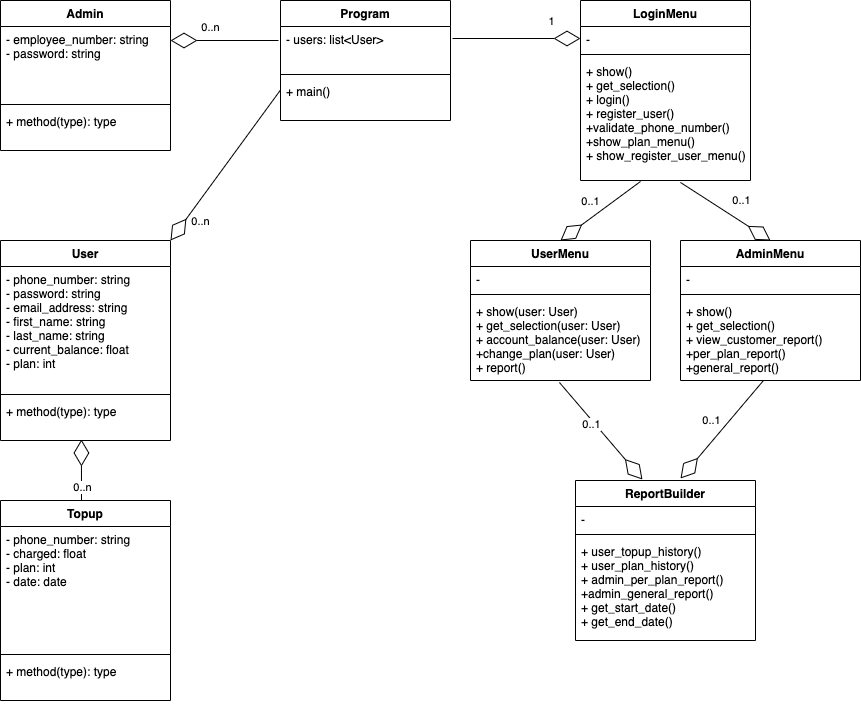

The diagram above was exported from draw.io. Its source (the exported page's mxGraphModel, read from the mxfile embedded in the PNG):
<mxGraphModel dx="1111" dy="815" grid="1" gridSize="10" guides="1" tooltips="1" connect="1" arrows="1" fold="1" page="1" pageScale="1" pageWidth="827" pageHeight="1169" math="0" shadow="0">
  <root>
    <mxCell id="0" />
    <mxCell id="1" parent="0" />
    <mxCell id="2" value="Admin" style="swimlane;fontStyle=1;align=center;verticalAlign=top;childLayout=stackLayout;horizontal=1;startSize=26;horizontalStack=0;resizeParent=1;resizeParentMax=0;resizeLast=0;collapsible=1;marginBottom=0;" parent="1" vertex="1">
      <mxGeometry x="80" y="80" width="170" height="150" as="geometry" />
    </mxCell>
    <mxCell id="3" value="- employee_number: string&#10;- password: string" style="text;strokeColor=none;fillColor=none;align=left;verticalAlign=top;spacingLeft=4;spacingRight=4;overflow=hidden;rotatable=0;points=[[0,0.5],[1,0.5]];portConstraint=eastwest;" parent="2" vertex="1">
      <mxGeometry y="26" width="170" height="74" as="geometry" />
    </mxCell>
    <mxCell id="4" value="" style="line;strokeWidth=1;fillColor=none;align=left;verticalAlign=middle;spacingTop=-1;spacingLeft=3;spacingRight=3;rotatable=0;labelPosition=right;points=[];portConstraint=eastwest;" parent="2" vertex="1">
      <mxGeometry y="100" width="170" height="8" as="geometry" />
    </mxCell>
    <mxCell id="5" value="+ method(type): type" style="text;strokeColor=none;fillColor=none;align=left;verticalAlign=top;spacingLeft=4;spacingRight=4;overflow=hidden;rotatable=0;points=[[0,0.5],[1,0.5]];portConstraint=eastwest;" parent="2" vertex="1">
      <mxGeometry y="108" width="170" height="42" as="geometry" />
    </mxCell>
    <mxCell id="6" value="User" style="swimlane;fontStyle=1;align=center;verticalAlign=top;childLayout=stackLayout;horizontal=1;startSize=26;horizontalStack=0;resizeParent=1;resizeParentMax=0;resizeLast=0;collapsible=1;marginBottom=0;" parent="1" vertex="1">
      <mxGeometry x="80" y="320" width="170" height="200" as="geometry" />
    </mxCell>
    <mxCell id="7" value="- phone_number: string&#10;- password: string&#10;- email_address: string&#10;- first_name: string&#10;- last_name: string&#10;- current_balance: float&#10;- plan: int" style="text;strokeColor=none;fillColor=none;align=left;verticalAlign=top;spacingLeft=4;spacingRight=4;overflow=hidden;rotatable=0;points=[[0,0.5],[1,0.5]];portConstraint=eastwest;" parent="6" vertex="1">
      <mxGeometry y="26" width="170" height="124" as="geometry" />
    </mxCell>
    <mxCell id="8" value="" style="line;strokeWidth=1;fillColor=none;align=left;verticalAlign=middle;spacingTop=-1;spacingLeft=3;spacingRight=3;rotatable=0;labelPosition=right;points=[];portConstraint=eastwest;" parent="6" vertex="1">
      <mxGeometry y="150" width="170" height="8" as="geometry" />
    </mxCell>
    <mxCell id="9" value="+ method(type): type" style="text;strokeColor=none;fillColor=none;align=left;verticalAlign=top;spacingLeft=4;spacingRight=4;overflow=hidden;rotatable=0;points=[[0,0.5],[1,0.5]];portConstraint=eastwest;" parent="6" vertex="1">
      <mxGeometry y="158" width="170" height="42" as="geometry" />
    </mxCell>
    <mxCell id="10" value="Program" style="swimlane;fontStyle=1;align=center;verticalAlign=top;childLayout=stackLayout;horizontal=1;startSize=26;horizontalStack=0;resizeParent=1;resizeParentMax=0;resizeLast=0;collapsible=1;marginBottom=0;" parent="1" vertex="1">
      <mxGeometry x="360" y="80" width="170" height="120" as="geometry" />
    </mxCell>
    <mxCell id="11" value="- users: list&lt;User&gt;" style="text;strokeColor=none;fillColor=none;align=left;verticalAlign=top;spacingLeft=4;spacingRight=4;overflow=hidden;rotatable=0;points=[[0,0.5],[1,0.5]];portConstraint=eastwest;" parent="10" vertex="1">
      <mxGeometry y="26" width="170" height="44" as="geometry" />
    </mxCell>
    <mxCell id="12" value="" style="line;strokeWidth=1;fillColor=none;align=left;verticalAlign=middle;spacingTop=-1;spacingLeft=3;spacingRight=3;rotatable=0;labelPosition=right;points=[];portConstraint=eastwest;" parent="10" vertex="1">
      <mxGeometry y="70" width="170" height="8" as="geometry" />
    </mxCell>
    <mxCell id="13" value="+ main()" style="text;strokeColor=none;fillColor=none;align=left;verticalAlign=top;spacingLeft=4;spacingRight=4;overflow=hidden;rotatable=0;points=[[0,0.5],[1,0.5]];portConstraint=eastwest;" parent="10" vertex="1">
      <mxGeometry y="78" width="170" height="42" as="geometry" />
    </mxCell>
    <mxCell id="14" value="LoginMenu" style="swimlane;fontStyle=1;align=center;verticalAlign=top;childLayout=stackLayout;horizontal=1;startSize=26;horizontalStack=0;resizeParent=1;resizeParentMax=0;resizeLast=0;collapsible=1;marginBottom=0;" parent="1" vertex="1">
      <mxGeometry x="660" y="80" width="170" height="180" as="geometry" />
    </mxCell>
    <mxCell id="15" value="-" style="text;strokeColor=none;fillColor=none;align=left;verticalAlign=top;spacingLeft=4;spacingRight=4;overflow=hidden;rotatable=0;points=[[0,0.5],[1,0.5]];portConstraint=eastwest;" parent="14" vertex="1">
      <mxGeometry y="26" width="170" height="24" as="geometry" />
    </mxCell>
    <mxCell id="16" value="" style="line;strokeWidth=1;fillColor=none;align=left;verticalAlign=middle;spacingTop=-1;spacingLeft=3;spacingRight=3;rotatable=0;labelPosition=right;points=[];portConstraint=eastwest;" parent="14" vertex="1">
      <mxGeometry y="50" width="170" height="8" as="geometry" />
    </mxCell>
    <mxCell id="17" value="+ show()&#10;+ get_selection()&#10;+ login()&#10;+ register_user()&#10;+validate_phone_number()&#10;+show_plan_menu()&#10;+ show_register_user_menu()" style="text;strokeColor=none;fillColor=none;align=left;verticalAlign=top;spacingLeft=4;spacingRight=4;overflow=hidden;rotatable=0;points=[[0,0.5],[1,0.5]];portConstraint=eastwest;" parent="14" vertex="1">
      <mxGeometry y="58" width="170" height="122" as="geometry" />
    </mxCell>
    <mxCell id="18" value="UserMenu" style="swimlane;fontStyle=1;align=center;verticalAlign=top;childLayout=stackLayout;horizontal=1;startSize=26;horizontalStack=0;resizeParent=1;resizeParentMax=0;resizeLast=0;collapsible=1;marginBottom=0;" parent="1" vertex="1">
      <mxGeometry x="550" y="320" width="180" height="140" as="geometry" />
    </mxCell>
    <mxCell id="19" value="-" style="text;strokeColor=none;fillColor=none;align=left;verticalAlign=top;spacingLeft=4;spacingRight=4;overflow=hidden;rotatable=0;points=[[0,0.5],[1,0.5]];portConstraint=eastwest;" parent="18" vertex="1">
      <mxGeometry y="26" width="180" height="24" as="geometry" />
    </mxCell>
    <mxCell id="20" value="" style="line;strokeWidth=1;fillColor=none;align=left;verticalAlign=middle;spacingTop=-1;spacingLeft=3;spacingRight=3;rotatable=0;labelPosition=right;points=[];portConstraint=eastwest;" parent="18" vertex="1">
      <mxGeometry y="50" width="180" height="8" as="geometry" />
    </mxCell>
    <mxCell id="21" value="+ show(user: User)&#10;+ get_selection(user: User)&#10;+ account_balance(user: User)&#10;+change_plan(user: User)&#10;+ report()" style="text;strokeColor=none;fillColor=none;align=left;verticalAlign=top;spacingLeft=4;spacingRight=4;overflow=hidden;rotatable=0;points=[[0,0.5],[1,0.5]];portConstraint=eastwest;" parent="18" vertex="1">
      <mxGeometry y="58" width="180" height="82" as="geometry" />
    </mxCell>
    <mxCell id="22" value="AdminMenu" style="swimlane;fontStyle=1;align=center;verticalAlign=top;childLayout=stackLayout;horizontal=1;startSize=26;horizontalStack=0;resizeParent=1;resizeParentMax=0;resizeLast=0;collapsible=1;marginBottom=0;" parent="1" vertex="1">
      <mxGeometry x="760" y="320" width="180" height="140" as="geometry" />
    </mxCell>
    <mxCell id="23" value="-" style="text;strokeColor=none;fillColor=none;align=left;verticalAlign=top;spacingLeft=4;spacingRight=4;overflow=hidden;rotatable=0;points=[[0,0.5],[1,0.5]];portConstraint=eastwest;" parent="22" vertex="1">
      <mxGeometry y="26" width="180" height="24" as="geometry" />
    </mxCell>
    <mxCell id="24" value="" style="line;strokeWidth=1;fillColor=none;align=left;verticalAlign=middle;spacingTop=-1;spacingLeft=3;spacingRight=3;rotatable=0;labelPosition=right;points=[];portConstraint=eastwest;" parent="22" vertex="1">
      <mxGeometry y="50" width="180" height="8" as="geometry" />
    </mxCell>
    <mxCell id="25" value="+ show()&#10;+ get_selection()&#10;+ view_customer_report()&#10;+per_plan_report()&#10;+general_report()" style="text;strokeColor=none;fillColor=none;align=left;verticalAlign=top;spacingLeft=4;spacingRight=4;overflow=hidden;rotatable=0;points=[[0,0.5],[1,0.5]];portConstraint=eastwest;" parent="22" vertex="1">
      <mxGeometry y="58" width="180" height="82" as="geometry" />
    </mxCell>
    <mxCell id="26" value="Topup" style="swimlane;fontStyle=1;align=center;verticalAlign=top;childLayout=stackLayout;horizontal=1;startSize=26;horizontalStack=0;resizeParent=1;resizeParentMax=0;resizeLast=0;collapsible=1;marginBottom=0;" parent="1" vertex="1">
      <mxGeometry x="80" y="580" width="170" height="200" as="geometry" />
    </mxCell>
    <mxCell id="27" value="- phone_number: string&#10;- charged: float&#10;- plan: int&#10;- date: date" style="text;strokeColor=none;fillColor=none;align=left;verticalAlign=top;spacingLeft=4;spacingRight=4;overflow=hidden;rotatable=0;points=[[0,0.5],[1,0.5]];portConstraint=eastwest;" parent="26" vertex="1">
      <mxGeometry y="26" width="170" height="124" as="geometry" />
    </mxCell>
    <mxCell id="28" value="" style="line;strokeWidth=1;fillColor=none;align=left;verticalAlign=middle;spacingTop=-1;spacingLeft=3;spacingRight=3;rotatable=0;labelPosition=right;points=[];portConstraint=eastwest;" parent="26" vertex="1">
      <mxGeometry y="150" width="170" height="8" as="geometry" />
    </mxCell>
    <mxCell id="29" value="+ method(type): type" style="text;strokeColor=none;fillColor=none;align=left;verticalAlign=top;spacingLeft=4;spacingRight=4;overflow=hidden;rotatable=0;points=[[0,0.5],[1,0.5]];portConstraint=eastwest;" parent="26" vertex="1">
      <mxGeometry y="158" width="170" height="42" as="geometry" />
    </mxCell>
    <mxCell id="30" value="ReportBuilder" style="swimlane;fontStyle=1;align=center;verticalAlign=top;childLayout=stackLayout;horizontal=1;startSize=26;horizontalStack=0;resizeParent=1;resizeParentMax=0;resizeLast=0;collapsible=1;marginBottom=0;" parent="1" vertex="1">
      <mxGeometry x="655" y="560" width="180" height="160" as="geometry" />
    </mxCell>
    <mxCell id="31" value="-" style="text;strokeColor=none;fillColor=none;align=left;verticalAlign=top;spacingLeft=4;spacingRight=4;overflow=hidden;rotatable=0;points=[[0,0.5],[1,0.5]];portConstraint=eastwest;" parent="30" vertex="1">
      <mxGeometry y="26" width="180" height="24" as="geometry" />
    </mxCell>
    <mxCell id="32" value="" style="line;strokeWidth=1;fillColor=none;align=left;verticalAlign=middle;spacingTop=-1;spacingLeft=3;spacingRight=3;rotatable=0;labelPosition=right;points=[];portConstraint=eastwest;" parent="30" vertex="1">
      <mxGeometry y="50" width="180" height="8" as="geometry" />
    </mxCell>
    <mxCell id="33" value="+ user_topup_history()&#10;+ user_plan_history()&#10;+ admin_per_plan_report()&#10;+admin_general_report()&#10;+ get_start_date()&#10;+ get_end_date()&#10;" style="text;strokeColor=none;fillColor=none;align=left;verticalAlign=top;spacingLeft=4;spacingRight=4;overflow=hidden;rotatable=0;points=[[0,0.5],[1,0.5]];portConstraint=eastwest;" parent="30" vertex="1">
      <mxGeometry y="58" width="180" height="102" as="geometry" />
    </mxCell>
    <mxCell id="34" value="" style="endArrow=diamondThin;endFill=0;endSize=24;html=1;entryX=0.476;entryY=0.976;entryDx=0;entryDy=0;entryPerimeter=0;" parent="1" target="9" edge="1">
      <mxGeometry width="160" relative="1" as="geometry">
        <mxPoint x="161" y="580" as="sourcePoint" />
        <mxPoint x="165" y="530" as="targetPoint" />
      </mxGeometry>
    </mxCell>
    <mxCell id="35" value="0..n" style="edgeLabel;html=1;align=center;verticalAlign=middle;resizable=0;points=[];" parent="34" vertex="1" connectable="0">
      <mxGeometry x="-0.5739" y="-1" relative="1" as="geometry">
        <mxPoint as="offset" />
      </mxGeometry>
    </mxCell>
    <mxCell id="36" value="" style="endArrow=diamondThin;endFill=0;endSize=24;html=1;" parent="1" edge="1">
      <mxGeometry width="160" relative="1" as="geometry">
        <mxPoint x="358" y="120" as="sourcePoint" />
        <mxPoint x="250" y="120" as="targetPoint" />
      </mxGeometry>
    </mxCell>
    <mxCell id="37" value="0..n" style="edgeLabel;html=1;align=center;verticalAlign=middle;resizable=0;points=[];" parent="36" vertex="1" connectable="0">
      <mxGeometry x="-0.5739" y="-1" relative="1" as="geometry">
        <mxPoint x="-46" y="-13" as="offset" />
      </mxGeometry>
    </mxCell>
    <mxCell id="38" value="" style="endArrow=diamondThin;endFill=0;endSize=24;html=1;exitX=-0.012;exitY=0.318;exitDx=0;exitDy=0;exitPerimeter=0;entryX=1;entryY=0;entryDx=0;entryDy=0;" parent="1" target="6" edge="1">
      <mxGeometry width="160" relative="1" as="geometry">
        <mxPoint x="360" y="169.50199999999995" as="sourcePoint" />
        <mxPoint x="255" y="320" as="targetPoint" />
      </mxGeometry>
    </mxCell>
    <mxCell id="39" value="0..n" style="edgeLabel;html=1;align=center;verticalAlign=middle;resizable=0;points=[];" parent="38" vertex="1" connectable="0">
      <mxGeometry x="-0.5739" y="-1" relative="1" as="geometry">
        <mxPoint x="-56" y="99" as="offset" />
      </mxGeometry>
    </mxCell>
    <mxCell id="40" value="" style="endArrow=diamondThin;endFill=0;endSize=24;html=1;entryX=0;entryY=0.5;entryDx=0;entryDy=0;" parent="1" target="15" edge="1">
      <mxGeometry width="160" relative="1" as="geometry">
        <mxPoint x="532" y="118" as="sourcePoint" />
        <mxPoint x="260" y="130" as="targetPoint" />
      </mxGeometry>
    </mxCell>
    <mxCell id="41" value="1" style="edgeLabel;html=1;align=center;verticalAlign=middle;resizable=0;points=[];" parent="40" vertex="1" connectable="0">
      <mxGeometry x="0.0156" y="-2" relative="1" as="geometry">
        <mxPoint x="33" y="-20" as="offset" />
      </mxGeometry>
    </mxCell>
    <mxCell id="42" value="" style="endArrow=diamondThin;endFill=0;endSize=24;html=1;entryX=0.5;entryY=0;entryDx=0;entryDy=0;" parent="1" target="18" edge="1">
      <mxGeometry width="160" relative="1" as="geometry">
        <mxPoint x="720" y="261" as="sourcePoint" />
        <mxPoint x="670" y="128" as="targetPoint" />
      </mxGeometry>
    </mxCell>
    <mxCell id="43" value="0..1" style="edgeLabel;html=1;align=center;verticalAlign=middle;resizable=0;points=[];" parent="42" vertex="1" connectable="0">
      <mxGeometry x="0.0156" y="-2" relative="1" as="geometry">
        <mxPoint x="-9" y="-9" as="offset" />
      </mxGeometry>
    </mxCell>
    <mxCell id="44" value="" style="endArrow=diamondThin;endFill=0;endSize=24;html=1;entryX=0.5;entryY=0;entryDx=0;entryDy=0;exitX=0.588;exitY=1.016;exitDx=0;exitDy=0;exitPerimeter=0;" parent="1" source="17" target="22" edge="1">
      <mxGeometry width="160" relative="1" as="geometry">
        <mxPoint x="730" y="271" as="sourcePoint" />
        <mxPoint x="650" y="330" as="targetPoint" />
      </mxGeometry>
    </mxCell>
    <mxCell id="45" value="0..1" style="edgeLabel;html=1;align=center;verticalAlign=middle;resizable=0;points=[];" parent="44" vertex="1" connectable="0">
      <mxGeometry x="0.0156" y="-2" relative="1" as="geometry">
        <mxPoint x="16" y="-13" as="offset" />
      </mxGeometry>
    </mxCell>
    <mxCell id="46" value="" style="endArrow=diamondThin;endFill=0;endSize=24;html=1;exitX=0.461;exitY=1;exitDx=0;exitDy=0;exitPerimeter=0;" parent="1" source="25" edge="1">
      <mxGeometry width="160" relative="1" as="geometry">
        <mxPoint x="730" y="271" as="sourcePoint" />
        <mxPoint x="760" y="558" as="targetPoint" />
      </mxGeometry>
    </mxCell>
    <mxCell id="47" value="0..1" style="edgeLabel;html=1;align=center;verticalAlign=middle;resizable=0;points=[];" parent="46" vertex="1" connectable="0">
      <mxGeometry x="0.0156" y="-2" relative="1" as="geometry">
        <mxPoint x="-9" y="-9" as="offset" />
      </mxGeometry>
    </mxCell>
    <mxCell id="48" value="" style="endArrow=diamondThin;endFill=0;endSize=24;html=1;exitX=0.494;exitY=1.024;exitDx=0;exitDy=0;exitPerimeter=0;entryX=0.372;entryY=-0.006;entryDx=0;entryDy=0;entryPerimeter=0;" parent="1" source="21" target="30" edge="1">
      <mxGeometry width="160" relative="1" as="geometry">
        <mxPoint x="852.98" y="470" as="sourcePoint" />
        <mxPoint x="770" y="568" as="targetPoint" />
      </mxGeometry>
    </mxCell>
    <mxCell id="49" value="0..1" style="edgeLabel;html=1;align=center;verticalAlign=middle;resizable=0;points=[];" parent="48" vertex="1" connectable="0">
      <mxGeometry x="0.0156" y="-2" relative="1" as="geometry">
        <mxPoint x="-9" y="-9" as="offset" />
      </mxGeometry>
    </mxCell>
  </root>
</mxGraphModel>